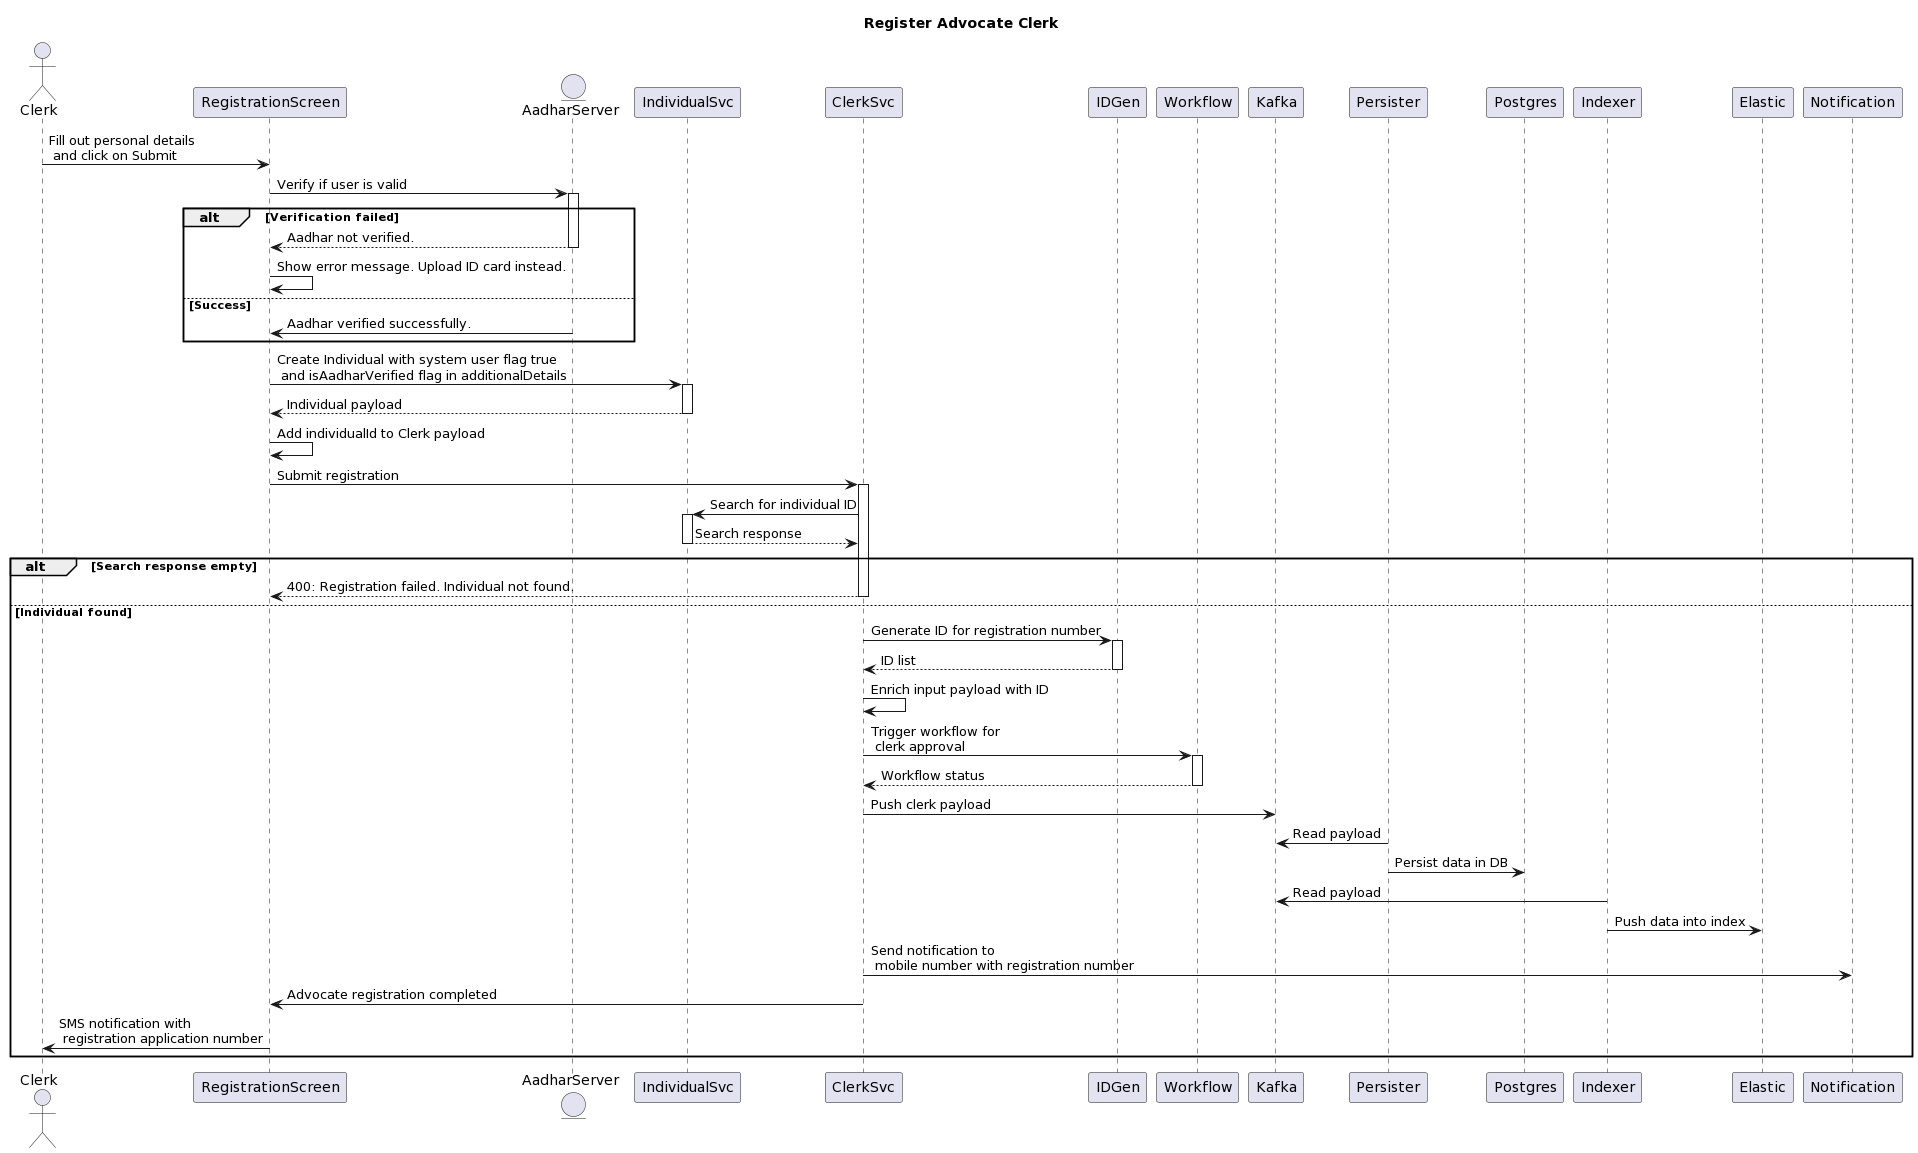

The diagram above was rendered by PlantUML. Its source (embedded in the PNG):
@startuml
title Register Advocate Clerk
Actor Clerk as User
participant RegistrationScreen as UI
Entity AadharServer as Aadhar
participant IndividualSvc as I
participant ClerkSvc as A
User -> UI: Fill out personal details \n and click on Submit
UI -> Aadhar ++: Verify if user is valid
alt Verification failed
  return Aadhar not verified.
  UI -> UI: Show error message. Upload ID card instead.
else Success
  Aadhar -> UI: Aadhar verified successfully.
end
UI -> I ++: Create Individual with system user flag true \n and isAadharVerified flag in additionalDetails
return Individual payload
UI -> UI: Add individualId to Clerk payload
UI -> A ++: Submit registration
A -> I ++: Search for individual ID
return Search response
alt Search response empty
   return 400: Registration failed. Individual not found.
else Individual found
   A -> IDGen ++: Generate ID for registration number
   return ID list
   A -> A: Enrich input payload with ID
   A -> Workflow ++: Trigger workflow for \n clerk approval
   return Workflow status
   A -> Kafka: Push clerk payload
   Persister -> Kafka: Read payload
   Persister -> Postgres: Persist data in DB
   Indexer -> Kafka: Read payload
   Indexer -> Elastic: Push data into index
   A -> Notification : Send notification to \n mobile number with registration number
   A -> UI: Advocate registration completed
   UI -> User: SMS notification with \n registration application number
end
@enduml